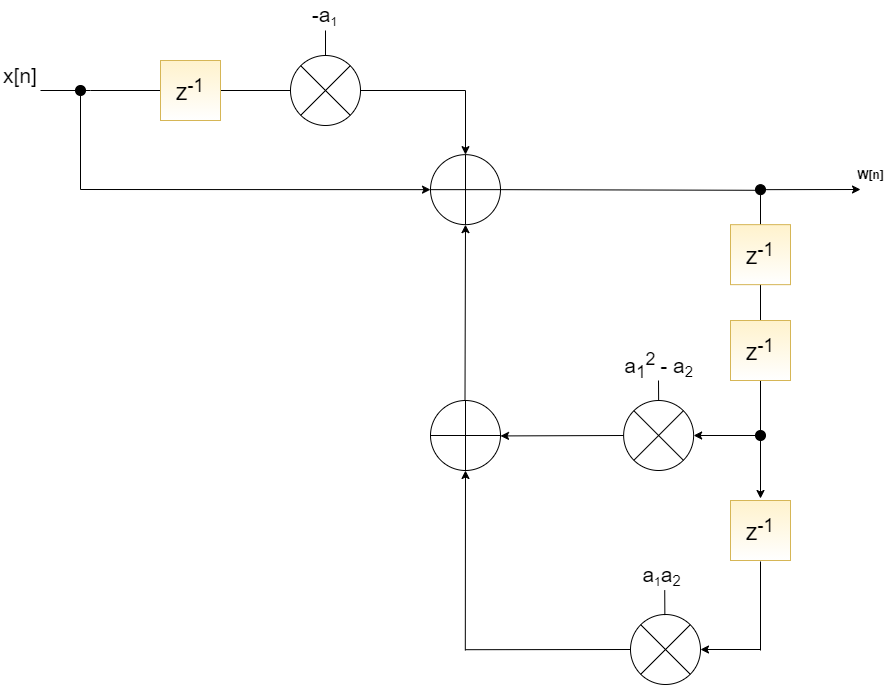

The diagram above was exported from draw.io. Its source (the exported page's mxGraphModel, read from the mxfile embedded in the PNG):
<mxGraphModel dx="2557" dy="2081" grid="1" gridSize="10" guides="1" tooltips="1" connect="1" arrows="1" fold="1" page="1" pageScale="1" pageWidth="827" pageHeight="1169" math="0" shadow="0">
  <root>
    <mxCell id="0" />
    <mxCell id="1" parent="0" />
    <mxCell id="FijT3hwtZQcJ2XVuwTOu-2" value="" style="verticalLabelPosition=bottom;verticalAlign=top;html=1;shape=mxgraph.flowchart.summing_function;" vertex="1" parent="1">
      <mxGeometry x="270" y="94.15" width="70" height="70" as="geometry" />
    </mxCell>
    <mxCell id="FijT3hwtZQcJ2XVuwTOu-3" value="&lt;font style=&quot;font-size: 21px&quot;&gt;x[n]&lt;/font&gt;" style="text;html=1;strokeColor=none;fillColor=none;align=center;verticalAlign=middle;whiteSpace=wrap;rounded=0;" vertex="1" parent="1">
      <mxGeometry x="-160" y="5" width="40" height="20" as="geometry" />
    </mxCell>
    <mxCell id="FijT3hwtZQcJ2XVuwTOu-4" value="&lt;b&gt;W[n]&lt;/b&gt;" style="text;html=1;align=center;verticalAlign=middle;resizable=0;points=[];autosize=1;strokeColor=none;fillColor=none;" vertex="1" parent="1">
      <mxGeometry x="690" y="104.15" width="40" height="20" as="geometry" />
    </mxCell>
    <mxCell id="FijT3hwtZQcJ2XVuwTOu-6" value="" style="endArrow=classic;html=1;exitX=0.5;exitY=1;exitDx=0;exitDy=0;" edge="1" parent="1" source="FijT3hwtZQcJ2XVuwTOu-20">
      <mxGeometry width="50" height="50" relative="1" as="geometry">
        <mxPoint x="600" y="340" as="sourcePoint" />
        <mxPoint x="600" y="438" as="targetPoint" />
      </mxGeometry>
    </mxCell>
    <mxCell id="FijT3hwtZQcJ2XVuwTOu-7" value="&lt;font style=&quot;font-size: 23px&quot;&gt;z&lt;sup&gt;-1&lt;/sup&gt;&lt;/font&gt;" style="whiteSpace=wrap;html=1;aspect=fixed;fillColor=#fff2cc;strokeColor=#d6b656;gradientColor=#ffffff;" vertex="1" parent="1">
      <mxGeometry x="570" y="440" width="60" height="60" as="geometry" />
    </mxCell>
    <mxCell id="FijT3hwtZQcJ2XVuwTOu-8" value="" style="shape=sumEllipse;perimeter=ellipsePerimeter;whiteSpace=wrap;html=1;backgroundOutline=1;" vertex="1" parent="1">
      <mxGeometry x="463.13" y="340" width="70" height="70" as="geometry" />
    </mxCell>
    <mxCell id="FijT3hwtZQcJ2XVuwTOu-9" value="" style="shape=sumEllipse;perimeter=ellipsePerimeter;whiteSpace=wrap;html=1;backgroundOutline=1;" vertex="1" parent="1">
      <mxGeometry x="470" y="554" width="70" height="70" as="geometry" />
    </mxCell>
    <mxCell id="FijT3hwtZQcJ2XVuwTOu-10" value="" style="endArrow=none;html=1;" edge="1" parent="1">
      <mxGeometry width="50" height="50" relative="1" as="geometry">
        <mxPoint x="600" y="589.9999999999998" as="sourcePoint" />
        <mxPoint x="600" y="501" as="targetPoint" />
      </mxGeometry>
    </mxCell>
    <mxCell id="FijT3hwtZQcJ2XVuwTOu-11" value="&lt;font style=&quot;font-size: 21px&quot;&gt;a&lt;sub&gt;1&lt;/sub&gt;&lt;sup&gt;2 &lt;/sup&gt;-&amp;nbsp;&lt;/font&gt;&lt;span style=&quot;font-size: 21px&quot;&gt;a&lt;/span&gt;&lt;span style=&quot;font-size: 17.5px&quot;&gt;&lt;sub&gt;2&lt;/sub&gt;&lt;/span&gt;" style="text;html=1;strokeColor=none;fillColor=none;align=center;verticalAlign=middle;whiteSpace=wrap;rounded=0;" vertex="1" parent="1">
      <mxGeometry x="456.57" y="290" width="83.13" height="30" as="geometry" />
    </mxCell>
    <mxCell id="FijT3hwtZQcJ2XVuwTOu-12" value="&lt;font style=&quot;font-size: 21px&quot;&gt;a&lt;/font&gt;&lt;font&gt;&lt;span style=&quot;font-size: 14.5833px&quot;&gt;&lt;sub&gt;1&lt;/sub&gt;&lt;/span&gt;&lt;span style=&quot;font-size: 21px&quot;&gt;a&lt;/span&gt;&lt;/font&gt;&lt;font style=&quot;font-size: 17.5px&quot;&gt;&lt;sub&gt;2&lt;/sub&gt;&lt;/font&gt;" style="text;html=1;strokeColor=none;fillColor=none;align=center;verticalAlign=middle;whiteSpace=wrap;rounded=0;" vertex="1" parent="1">
      <mxGeometry x="480" y="500" width="43.13" height="30" as="geometry" />
    </mxCell>
    <mxCell id="FijT3hwtZQcJ2XVuwTOu-13" value="&lt;font style=&quot;font-size: 23px&quot;&gt;z&lt;sup&gt;-1&lt;/sup&gt;&lt;/font&gt;" style="whiteSpace=wrap;html=1;aspect=fixed;fillColor=#fff2cc;strokeColor=#d6b656;gradientColor=#ffffff;" vertex="1" parent="1">
      <mxGeometry x="570" y="260" width="60" height="60" as="geometry" />
    </mxCell>
    <mxCell id="FijT3hwtZQcJ2XVuwTOu-15" value="" style="verticalLabelPosition=bottom;verticalAlign=top;html=1;shape=mxgraph.flowchart.summing_function;" vertex="1" parent="1">
      <mxGeometry x="270" y="340" width="70" height="70" as="geometry" />
    </mxCell>
    <mxCell id="FijT3hwtZQcJ2XVuwTOu-16" value="" style="endArrow=classic;html=1;startArrow=none;exitX=0;exitY=0.5;exitDx=0;exitDy=0;" edge="1" parent="1" source="FijT3hwtZQcJ2XVuwTOu-8">
      <mxGeometry width="50" height="50" relative="1" as="geometry">
        <mxPoint x="460" y="375" as="sourcePoint" />
        <mxPoint x="340" y="375.4300000000002" as="targetPoint" />
      </mxGeometry>
    </mxCell>
    <mxCell id="FijT3hwtZQcJ2XVuwTOu-17" value="" style="endArrow=none;html=1;entryX=0;entryY=0.5;entryDx=0;entryDy=0;" edge="1" parent="1" target="FijT3hwtZQcJ2XVuwTOu-9">
      <mxGeometry width="50" height="50" relative="1" as="geometry">
        <mxPoint x="305" y="589.2" as="sourcePoint" />
        <mxPoint x="465" y="588.8" as="targetPoint" />
      </mxGeometry>
    </mxCell>
    <mxCell id="FijT3hwtZQcJ2XVuwTOu-18" value="" style="endArrow=classic;html=1;rounded=0;entryX=0.5;entryY=1;entryDx=0;entryDy=0;entryPerimeter=0;" edge="1" parent="1" target="FijT3hwtZQcJ2XVuwTOu-15">
      <mxGeometry width="50" height="50" relative="1" as="geometry">
        <mxPoint x="304.79999999999995" y="589.9999999999998" as="sourcePoint" />
        <mxPoint x="305" y="413" as="targetPoint" />
      </mxGeometry>
    </mxCell>
    <mxCell id="FijT3hwtZQcJ2XVuwTOu-19" value="" style="endArrow=classic;html=1;rounded=0;entryX=0.5;entryY=1;entryDx=0;entryDy=0;entryPerimeter=0;" edge="1" parent="1" target="FijT3hwtZQcJ2XVuwTOu-2">
      <mxGeometry width="50" height="50" relative="1" as="geometry">
        <mxPoint x="304.5" y="340" as="sourcePoint" />
        <mxPoint x="304.50000000000006" y="250" as="targetPoint" />
      </mxGeometry>
    </mxCell>
    <mxCell id="FijT3hwtZQcJ2XVuwTOu-20" value="" style="ellipse;whiteSpace=wrap;html=1;aspect=fixed;fillColor=#000000;" vertex="1" parent="1">
      <mxGeometry x="595" y="124.15" width="10" height="10" as="geometry" />
    </mxCell>
    <mxCell id="FijT3hwtZQcJ2XVuwTOu-21" value="" style="endArrow=none;html=1;entryX=0;entryY=0.563;entryDx=0;entryDy=0;entryPerimeter=0;exitX=1;exitY=0.5;exitDx=0;exitDy=0;exitPerimeter=0;" edge="1" parent="1" source="FijT3hwtZQcJ2XVuwTOu-2" target="FijT3hwtZQcJ2XVuwTOu-20">
      <mxGeometry width="50" height="50" relative="1" as="geometry">
        <mxPoint x="380" y="129.66000000000008" as="sourcePoint" />
        <mxPoint x="685" y="129.41000000000008" as="targetPoint" />
      </mxGeometry>
    </mxCell>
    <mxCell id="FijT3hwtZQcJ2XVuwTOu-22" value="" style="ellipse;whiteSpace=wrap;html=1;aspect=fixed;fillColor=#000000;" vertex="1" parent="1">
      <mxGeometry x="595" y="370" width="10" height="10" as="geometry" />
    </mxCell>
    <mxCell id="FijT3hwtZQcJ2XVuwTOu-23" value="" style="endArrow=none;html=1;rounded=0;exitX=0.5;exitY=0;exitDx=0;exitDy=0;" edge="1" parent="1" source="FijT3hwtZQcJ2XVuwTOu-8">
      <mxGeometry width="50" height="50" relative="1" as="geometry">
        <mxPoint x="520" y="390" as="sourcePoint" />
        <mxPoint x="497.9999999999998" y="320" as="targetPoint" />
      </mxGeometry>
    </mxCell>
    <mxCell id="FijT3hwtZQcJ2XVuwTOu-24" value="" style="endArrow=none;html=1;rounded=0;exitX=0.5;exitY=0;exitDx=0;exitDy=0;" edge="1" parent="1">
      <mxGeometry width="50" height="50" relative="1" as="geometry">
        <mxPoint x="504.3600000000001" y="554.5999999999999" as="sourcePoint" />
        <mxPoint x="504.23" y="529.5999999999999" as="targetPoint" />
      </mxGeometry>
    </mxCell>
    <mxCell id="FijT3hwtZQcJ2XVuwTOu-25" value="" style="endArrow=classic;html=1;rounded=0;" edge="1" parent="1" source="FijT3hwtZQcJ2XVuwTOu-20">
      <mxGeometry width="50" height="50" relative="1" as="geometry">
        <mxPoint x="680" y="120" as="sourcePoint" />
        <mxPoint x="700" y="129" as="targetPoint" />
      </mxGeometry>
    </mxCell>
    <mxCell id="FijT3hwtZQcJ2XVuwTOu-26" value="" style="endArrow=classic;html=1;rounded=0;entryX=1;entryY=0.5;entryDx=0;entryDy=0;" edge="1" parent="1" target="FijT3hwtZQcJ2XVuwTOu-9">
      <mxGeometry width="50" height="50" relative="1" as="geometry">
        <mxPoint x="600" y="589" as="sourcePoint" />
        <mxPoint x="640" y="620" as="targetPoint" />
      </mxGeometry>
    </mxCell>
    <mxCell id="FijT3hwtZQcJ2XVuwTOu-27" value="" style="endArrow=classic;html=1;rounded=0;entryX=1;entryY=0.5;entryDx=0;entryDy=0;exitX=0;exitY=0.5;exitDx=0;exitDy=0;" edge="1" parent="1" source="FijT3hwtZQcJ2XVuwTOu-22" target="FijT3hwtZQcJ2XVuwTOu-8">
      <mxGeometry width="50" height="50" relative="1" as="geometry">
        <mxPoint x="550" y="430" as="sourcePoint" />
        <mxPoint x="600" y="380" as="targetPoint" />
      </mxGeometry>
    </mxCell>
    <mxCell id="FijT3hwtZQcJ2XVuwTOu-28" value="&lt;font style=&quot;font-size: 23px&quot;&gt;z&lt;sup&gt;-1&lt;/sup&gt;&lt;/font&gt;" style="whiteSpace=wrap;html=1;aspect=fixed;fillColor=#fff2cc;strokeColor=#d6b656;gradientColor=#ffffff;" vertex="1" parent="1">
      <mxGeometry x="570" y="164.15" width="60" height="60" as="geometry" />
    </mxCell>
    <mxCell id="FijT3hwtZQcJ2XVuwTOu-31" value="" style="endArrow=none;html=1;rounded=0;exitX=0.5;exitY=0;exitDx=0;exitDy=0;" edge="1" parent="1" source="FijT3hwtZQcJ2XVuwTOu-30">
      <mxGeometry width="50" height="50" relative="1" as="geometry">
        <mxPoint x="6.8700000000000045" y="50" as="sourcePoint" />
        <mxPoint x="165" y="-30" as="targetPoint" />
      </mxGeometry>
    </mxCell>
    <mxCell id="FijT3hwtZQcJ2XVuwTOu-32" value="" style="endArrow=classic;html=1;rounded=0;entryX=0.5;entryY=0;entryDx=0;entryDy=0;entryPerimeter=0;" edge="1" parent="1" target="FijT3hwtZQcJ2XVuwTOu-2">
      <mxGeometry width="50" height="50" relative="1" as="geometry">
        <mxPoint x="-120" y="30" as="sourcePoint" />
        <mxPoint x="200" y="20" as="targetPoint" />
        <Array as="points">
          <mxPoint x="-70" y="30" />
          <mxPoint x="305" y="30" />
        </Array>
      </mxGeometry>
    </mxCell>
    <mxCell id="FijT3hwtZQcJ2XVuwTOu-33" value="&lt;font style=&quot;font-size: 21px&quot;&gt;-a&lt;/font&gt;&lt;font&gt;&lt;span style=&quot;font-size: 14.5833px&quot;&gt;&lt;sub&gt;1&lt;/sub&gt;&lt;/span&gt;&lt;/font&gt;" style="text;html=1;strokeColor=none;fillColor=none;align=center;verticalAlign=middle;whiteSpace=wrap;rounded=0;" vertex="1" parent="1">
      <mxGeometry x="143.43" y="-60" width="43.13" height="30" as="geometry" />
    </mxCell>
    <mxCell id="FijT3hwtZQcJ2XVuwTOu-30" value="" style="shape=sumEllipse;perimeter=ellipsePerimeter;whiteSpace=wrap;html=1;backgroundOutline=1;" vertex="1" parent="1">
      <mxGeometry x="130" y="-5" width="70" height="70" as="geometry" />
    </mxCell>
    <mxCell id="FijT3hwtZQcJ2XVuwTOu-29" value="&lt;font style=&quot;font-size: 23px&quot;&gt;z&lt;sup&gt;-1&lt;/sup&gt;&lt;/font&gt;" style="whiteSpace=wrap;html=1;aspect=fixed;fillColor=#fff2cc;strokeColor=#d6b656;gradientColor=#ffffff;" vertex="1" parent="1">
      <mxGeometry width="60" height="60" as="geometry" />
    </mxCell>
    <mxCell id="FijT3hwtZQcJ2XVuwTOu-34" value="" style="endArrow=classic;html=1;rounded=0;entryX=0;entryY=0.5;entryDx=0;entryDy=0;entryPerimeter=0;" edge="1" parent="1" target="FijT3hwtZQcJ2XVuwTOu-2">
      <mxGeometry width="50" height="50" relative="1" as="geometry">
        <mxPoint x="-80" y="30" as="sourcePoint" />
        <mxPoint x="80" y="140" as="targetPoint" />
        <Array as="points">
          <mxPoint x="-80" y="129" />
        </Array>
      </mxGeometry>
    </mxCell>
    <mxCell id="FijT3hwtZQcJ2XVuwTOu-35" value="" style="ellipse;whiteSpace=wrap;html=1;aspect=fixed;fillColor=#000000;" vertex="1" parent="1">
      <mxGeometry x="-85" y="25" width="10" height="10" as="geometry" />
    </mxCell>
  </root>
</mxGraphModel>